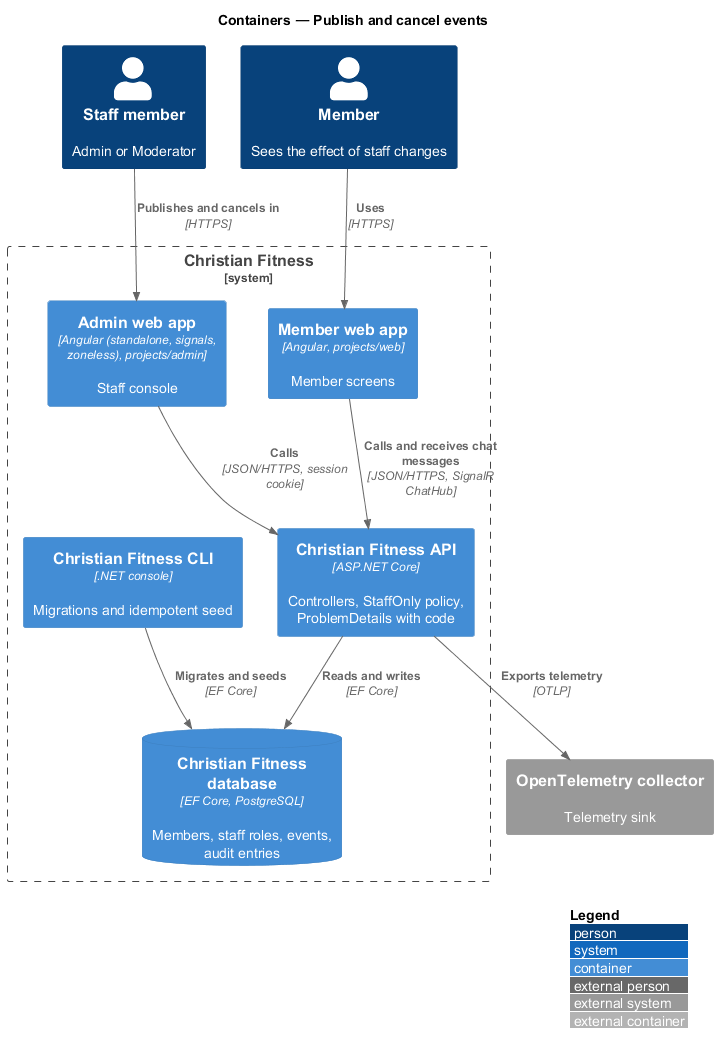

The diagram above was rendered by PlantUML. Its source (embedded in the PNG):
@startuml
!include <C4/C4_Container>
LAYOUT_WITH_LEGEND()
title Containers — Publish and cancel events

Person(staff, "Staff member", "Admin or Moderator")
Person(member, "Member", "Sees the effect of staff changes")
System_Boundary(cf, "Christian Fitness") {
  Container(admin, "Admin web app", "Angular (standalone, signals, zoneless), projects/admin", "Staff console")
  Container(web, "Member web app", "Angular, projects/web", "Member screens")
  Container(api, "Christian Fitness API", "ASP.NET Core", "Controllers, StaffOnly policy, ProblemDetails with code")
  Container(cli, "Christian Fitness CLI", ".NET console", "Migrations and idempotent seed")
  ContainerDb(db, "Christian Fitness database", "EF Core, PostgreSQL", "Members, staff roles, events, audit entries")
}
System_Ext(otel, "OpenTelemetry collector", "Telemetry sink")

Rel(staff, admin, "Publishes and cancels in", "HTTPS")
Rel(admin, api, "Calls", "JSON/HTTPS, session cookie")
Rel(member, web, "Uses", "HTTPS")
Rel(web, api, "Calls and receives chat messages", "JSON/HTTPS, SignalR ChatHub")
Rel(api, db, "Reads and writes", "EF Core")
Rel(cli, db, "Migrates and seeds", "EF Core")
Rel(api, otel, "Exports telemetry", "OTLP")
@enduml